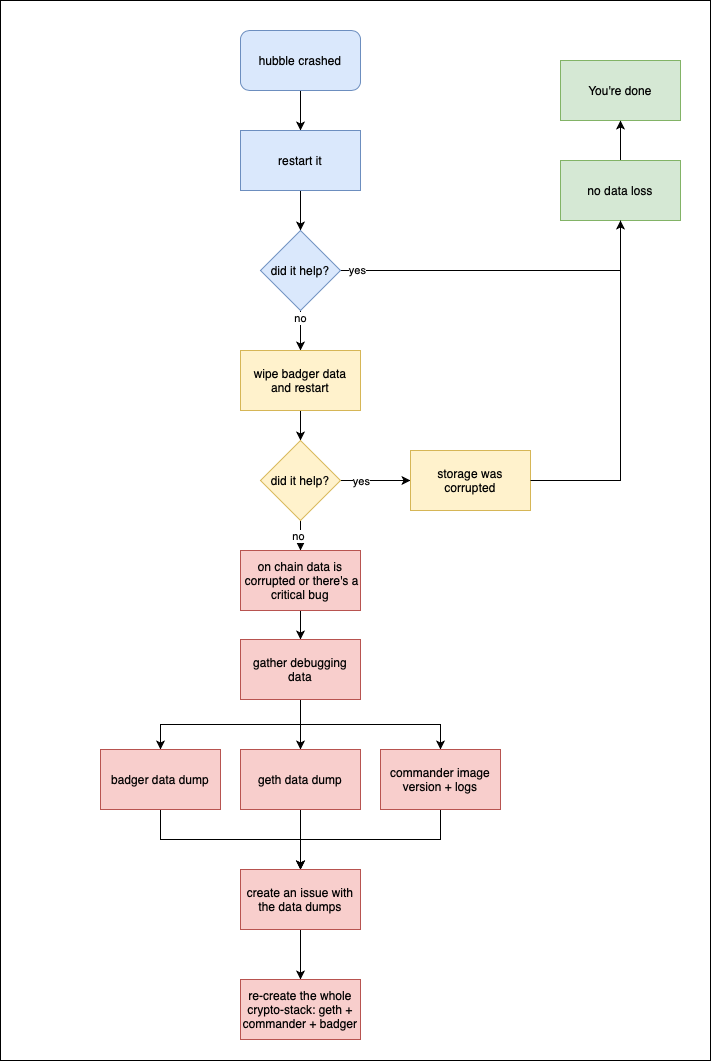

The diagram above was exported from draw.io. Its source (the exported page's mxGraphModel, read from the mxfile embedded in the PNG):
<mxGraphModel dx="1534" dy="1160" grid="1" gridSize="10" guides="1" tooltips="1" connect="1" arrows="1" fold="1" page="1" pageScale="1" pageWidth="827" pageHeight="1169" math="0" shadow="0">
  <root>
    <mxCell id="0" />
    <mxCell id="1" parent="0" />
    <mxCell id="H1YG7Jk7aWmBcNBz2M8m-49" value="" style="rounded=0;whiteSpace=wrap;html=1;fontSize=20;" parent="1" vertex="1">
      <mxGeometry x="130" y="130" width="710" height="1060" as="geometry" />
    </mxCell>
    <mxCell id="H1YG7Jk7aWmBcNBz2M8m-5" value="" style="edgeStyle=orthogonalEdgeStyle;rounded=0;orthogonalLoop=1;jettySize=auto;html=1;" parent="1" source="H1YG7Jk7aWmBcNBz2M8m-3" edge="1">
      <mxGeometry relative="1" as="geometry">
        <mxPoint x="430" y="260" as="targetPoint" />
      </mxGeometry>
    </mxCell>
    <mxCell id="H1YG7Jk7aWmBcNBz2M8m-3" value="hubble crashed" style="rounded=1;whiteSpace=wrap;html=1;fillColor=#dae8fc;strokeColor=#6c8ebf;" parent="1" vertex="1">
      <mxGeometry x="370" y="160" width="120" height="60" as="geometry" />
    </mxCell>
    <mxCell id="H1YG7Jk7aWmBcNBz2M8m-8" style="edgeStyle=orthogonalEdgeStyle;rounded=0;orthogonalLoop=1;jettySize=auto;html=1;entryX=0.5;entryY=0;entryDx=0;entryDy=0;" parent="1" source="H1YG7Jk7aWmBcNBz2M8m-6" target="H1YG7Jk7aWmBcNBz2M8m-7" edge="1">
      <mxGeometry relative="1" as="geometry" />
    </mxCell>
    <mxCell id="H1YG7Jk7aWmBcNBz2M8m-6" value="restart it" style="rounded=0;whiteSpace=wrap;html=1;fillColor=#dae8fc;strokeColor=#6c8ebf;" parent="1" vertex="1">
      <mxGeometry x="370" y="260" width="120" height="60" as="geometry" />
    </mxCell>
    <mxCell id="H1YG7Jk7aWmBcNBz2M8m-9" value="yes" style="edgeStyle=orthogonalEdgeStyle;rounded=0;orthogonalLoop=1;jettySize=auto;html=1;exitX=1;exitY=0.5;exitDx=0;exitDy=0;" parent="1" source="H1YG7Jk7aWmBcNBz2M8m-7" target="H1YG7Jk7aWmBcNBz2M8m-41" edge="1">
      <mxGeometry x="-0.8947" relative="1" as="geometry">
        <mxPoint x="670" y="190" as="targetPoint" />
        <mxPoint as="offset" />
      </mxGeometry>
    </mxCell>
    <mxCell id="H1YG7Jk7aWmBcNBz2M8m-12" value="" style="edgeStyle=orthogonalEdgeStyle;rounded=0;orthogonalLoop=1;jettySize=auto;html=1;" parent="1" source="H1YG7Jk7aWmBcNBz2M8m-7" target="H1YG7Jk7aWmBcNBz2M8m-11" edge="1">
      <mxGeometry relative="1" as="geometry" />
    </mxCell>
    <mxCell id="H1YG7Jk7aWmBcNBz2M8m-13" value="no" style="edgeLabel;html=1;align=center;verticalAlign=middle;resizable=0;points=[];" parent="H1YG7Jk7aWmBcNBz2M8m-12" vertex="1" connectable="0">
      <mxGeometry x="-0.6444" y="-1" relative="1" as="geometry">
        <mxPoint as="offset" />
      </mxGeometry>
    </mxCell>
    <mxCell id="H1YG7Jk7aWmBcNBz2M8m-7" value="did it help?" style="rhombus;whiteSpace=wrap;html=1;fillColor=#dae8fc;strokeColor=#6c8ebf;" parent="1" vertex="1">
      <mxGeometry x="390" y="360" width="80" height="80" as="geometry" />
    </mxCell>
    <mxCell id="H1YG7Jk7aWmBcNBz2M8m-10" value="You're done" style="rounded=0;whiteSpace=wrap;html=1;fillColor=#d5e8d4;strokeColor=#82b366;" parent="1" vertex="1">
      <mxGeometry x="690" y="190" width="120" height="60" as="geometry" />
    </mxCell>
    <mxCell id="H1YG7Jk7aWmBcNBz2M8m-15" value="" style="edgeStyle=orthogonalEdgeStyle;rounded=0;orthogonalLoop=1;jettySize=auto;html=1;" parent="1" source="H1YG7Jk7aWmBcNBz2M8m-11" target="H1YG7Jk7aWmBcNBz2M8m-14" edge="1">
      <mxGeometry relative="1" as="geometry" />
    </mxCell>
    <mxCell id="H1YG7Jk7aWmBcNBz2M8m-11" value="wipe badger data&lt;br&gt;and restart" style="whiteSpace=wrap;html=1;fillColor=#fff2cc;strokeColor=#d6b656;" parent="1" vertex="1">
      <mxGeometry x="370" y="480" width="120" height="60" as="geometry" />
    </mxCell>
    <mxCell id="H1YG7Jk7aWmBcNBz2M8m-16" style="edgeStyle=orthogonalEdgeStyle;rounded=0;orthogonalLoop=1;jettySize=auto;html=1;" parent="1" source="H1YG7Jk7aWmBcNBz2M8m-14" target="H1YG7Jk7aWmBcNBz2M8m-20" edge="1">
      <mxGeometry relative="1" as="geometry">
        <mxPoint x="560" y="600" as="targetPoint" />
      </mxGeometry>
    </mxCell>
    <mxCell id="H1YG7Jk7aWmBcNBz2M8m-17" value="yes" style="edgeLabel;html=1;align=center;verticalAlign=middle;resizable=0;points=[];" parent="H1YG7Jk7aWmBcNBz2M8m-16" vertex="1" connectable="0">
      <mxGeometry x="-0.8985" y="-2" relative="1" as="geometry">
        <mxPoint x="16" y="-2" as="offset" />
      </mxGeometry>
    </mxCell>
    <mxCell id="H1YG7Jk7aWmBcNBz2M8m-23" value="" style="edgeStyle=orthogonalEdgeStyle;rounded=0;orthogonalLoop=1;jettySize=auto;html=1;" parent="1" source="H1YG7Jk7aWmBcNBz2M8m-14" target="H1YG7Jk7aWmBcNBz2M8m-22" edge="1">
      <mxGeometry relative="1" as="geometry" />
    </mxCell>
    <mxCell id="H1YG7Jk7aWmBcNBz2M8m-24" value="no" style="edgeLabel;html=1;align=center;verticalAlign=middle;resizable=0;points=[];" parent="H1YG7Jk7aWmBcNBz2M8m-23" vertex="1" connectable="0">
      <mxGeometry y="3" relative="1" as="geometry">
        <mxPoint as="offset" />
      </mxGeometry>
    </mxCell>
    <mxCell id="H1YG7Jk7aWmBcNBz2M8m-14" value="did it help?" style="rhombus;whiteSpace=wrap;html=1;fillColor=#fff2cc;strokeColor=#d6b656;" parent="1" vertex="1">
      <mxGeometry x="390" y="570" width="80" height="80" as="geometry" />
    </mxCell>
    <mxCell id="H1YG7Jk7aWmBcNBz2M8m-20" value="storage was corrupted" style="rounded=0;whiteSpace=wrap;html=1;fillColor=#fff2cc;strokeColor=#d6b656;" parent="1" vertex="1">
      <mxGeometry x="540" y="580" width="120" height="60" as="geometry" />
    </mxCell>
    <mxCell id="H1YG7Jk7aWmBcNBz2M8m-26" value="" style="edgeStyle=orthogonalEdgeStyle;rounded=0;orthogonalLoop=1;jettySize=auto;html=1;" parent="1" source="H1YG7Jk7aWmBcNBz2M8m-22" target="H1YG7Jk7aWmBcNBz2M8m-25" edge="1">
      <mxGeometry relative="1" as="geometry" />
    </mxCell>
    <mxCell id="H1YG7Jk7aWmBcNBz2M8m-22" value="on chain data is &amp;nbsp;corrupted or there's a critical bug" style="whiteSpace=wrap;html=1;fillColor=#f8cecc;strokeColor=#b85450;" parent="1" vertex="1">
      <mxGeometry x="370" y="680" width="120" height="60" as="geometry" />
    </mxCell>
    <mxCell id="H1YG7Jk7aWmBcNBz2M8m-31" style="edgeStyle=orthogonalEdgeStyle;rounded=0;orthogonalLoop=1;jettySize=auto;html=1;exitX=0.5;exitY=1;exitDx=0;exitDy=0;" parent="1" source="H1YG7Jk7aWmBcNBz2M8m-25" target="H1YG7Jk7aWmBcNBz2M8m-30" edge="1">
      <mxGeometry relative="1" as="geometry" />
    </mxCell>
    <mxCell id="H1YG7Jk7aWmBcNBz2M8m-33" style="edgeStyle=orthogonalEdgeStyle;rounded=0;orthogonalLoop=1;jettySize=auto;html=1;exitX=0.5;exitY=1;exitDx=0;exitDy=0;entryX=0.5;entryY=0;entryDx=0;entryDy=0;" parent="1" source="H1YG7Jk7aWmBcNBz2M8m-25" target="H1YG7Jk7aWmBcNBz2M8m-32" edge="1">
      <mxGeometry relative="1" as="geometry" />
    </mxCell>
    <mxCell id="H1YG7Jk7aWmBcNBz2M8m-35" style="edgeStyle=orthogonalEdgeStyle;rounded=0;orthogonalLoop=1;jettySize=auto;html=1;exitX=0.5;exitY=1;exitDx=0;exitDy=0;entryX=0.5;entryY=0;entryDx=0;entryDy=0;" parent="1" source="H1YG7Jk7aWmBcNBz2M8m-25" target="H1YG7Jk7aWmBcNBz2M8m-34" edge="1">
      <mxGeometry relative="1" as="geometry" />
    </mxCell>
    <mxCell id="H1YG7Jk7aWmBcNBz2M8m-25" value="gather debugging data" style="whiteSpace=wrap;html=1;fillColor=#f8cecc;strokeColor=#b85450;" parent="1" vertex="1">
      <mxGeometry x="370" y="769" width="120" height="60" as="geometry" />
    </mxCell>
    <mxCell id="H1YG7Jk7aWmBcNBz2M8m-38" style="edgeStyle=orthogonalEdgeStyle;rounded=0;orthogonalLoop=1;jettySize=auto;html=1;exitX=0.5;exitY=1;exitDx=0;exitDy=0;" parent="1" source="H1YG7Jk7aWmBcNBz2M8m-30" edge="1">
      <mxGeometry relative="1" as="geometry">
        <mxPoint x="430" y="999" as="targetPoint" />
      </mxGeometry>
    </mxCell>
    <mxCell id="H1YG7Jk7aWmBcNBz2M8m-30" value="badger data dump" style="whiteSpace=wrap;html=1;fillColor=#f8cecc;strokeColor=#b85450;" parent="1" vertex="1">
      <mxGeometry x="230" y="879" width="120" height="60" as="geometry" />
    </mxCell>
    <mxCell id="H1YG7Jk7aWmBcNBz2M8m-39" style="edgeStyle=orthogonalEdgeStyle;rounded=0;orthogonalLoop=1;jettySize=auto;html=1;exitX=0.5;exitY=1;exitDx=0;exitDy=0;" parent="1" source="H1YG7Jk7aWmBcNBz2M8m-32" edge="1">
      <mxGeometry relative="1" as="geometry">
        <mxPoint x="430" y="999" as="targetPoint" />
      </mxGeometry>
    </mxCell>
    <mxCell id="H1YG7Jk7aWmBcNBz2M8m-32" value="geth data dump" style="whiteSpace=wrap;html=1;fillColor=#f8cecc;strokeColor=#b85450;" parent="1" vertex="1">
      <mxGeometry x="370" y="879" width="120" height="60" as="geometry" />
    </mxCell>
    <mxCell id="H1YG7Jk7aWmBcNBz2M8m-40" style="edgeStyle=orthogonalEdgeStyle;rounded=0;orthogonalLoop=1;jettySize=auto;html=1;exitX=0.5;exitY=1;exitDx=0;exitDy=0;" parent="1" source="H1YG7Jk7aWmBcNBz2M8m-34" edge="1">
      <mxGeometry relative="1" as="geometry">
        <mxPoint x="430" y="999" as="targetPoint" />
      </mxGeometry>
    </mxCell>
    <mxCell id="H1YG7Jk7aWmBcNBz2M8m-34" value="commander image version + logs" style="whiteSpace=wrap;html=1;fillColor=#f8cecc;strokeColor=#b85450;" parent="1" vertex="1">
      <mxGeometry x="510" y="879" width="120" height="60" as="geometry" />
    </mxCell>
    <mxCell id="H1YG7Jk7aWmBcNBz2M8m-45" style="edgeStyle=orthogonalEdgeStyle;rounded=0;orthogonalLoop=1;jettySize=auto;html=1;exitX=0.5;exitY=1;exitDx=0;exitDy=0;entryX=0.5;entryY=0;entryDx=0;entryDy=0;" parent="1" source="H1YG7Jk7aWmBcNBz2M8m-36" target="H1YG7Jk7aWmBcNBz2M8m-44" edge="1">
      <mxGeometry relative="1" as="geometry" />
    </mxCell>
    <mxCell id="H1YG7Jk7aWmBcNBz2M8m-36" value="create an issue with the data dumps" style="whiteSpace=wrap;html=1;fillColor=#f8cecc;strokeColor=#b85450;" parent="1" vertex="1">
      <mxGeometry x="370" y="999" width="120" height="60" as="geometry" />
    </mxCell>
    <mxCell id="H1YG7Jk7aWmBcNBz2M8m-43" style="edgeStyle=orthogonalEdgeStyle;rounded=0;orthogonalLoop=1;jettySize=auto;html=1;exitX=0.5;exitY=0;exitDx=0;exitDy=0;entryX=0.5;entryY=1;entryDx=0;entryDy=0;" parent="1" source="H1YG7Jk7aWmBcNBz2M8m-41" target="H1YG7Jk7aWmBcNBz2M8m-10" edge="1">
      <mxGeometry relative="1" as="geometry" />
    </mxCell>
    <mxCell id="H1YG7Jk7aWmBcNBz2M8m-41" value="no data loss" style="rounded=0;whiteSpace=wrap;html=1;fillColor=#d5e8d4;strokeColor=#82b366;" parent="1" vertex="1">
      <mxGeometry x="690" y="290" width="120" height="60" as="geometry" />
    </mxCell>
    <mxCell id="H1YG7Jk7aWmBcNBz2M8m-42" value="" style="edgeStyle=orthogonalEdgeStyle;rounded=0;orthogonalLoop=1;jettySize=auto;html=1;exitX=1;exitY=0.5;exitDx=0;exitDy=0;endArrow=none;" parent="1" source="H1YG7Jk7aWmBcNBz2M8m-20" target="H1YG7Jk7aWmBcNBz2M8m-41" edge="1">
      <mxGeometry relative="1" as="geometry">
        <mxPoint x="660" y="600" as="sourcePoint" />
        <mxPoint x="750" y="180" as="targetPoint" />
      </mxGeometry>
    </mxCell>
    <mxCell id="H1YG7Jk7aWmBcNBz2M8m-44" value="re-create the whole crypto-stack: geth + commander + badger" style="whiteSpace=wrap;html=1;fillColor=#f8cecc;strokeColor=#b85450;" parent="1" vertex="1">
      <mxGeometry x="370" y="1109" width="120" height="60" as="geometry" />
    </mxCell>
  </root>
</mxGraphModel>